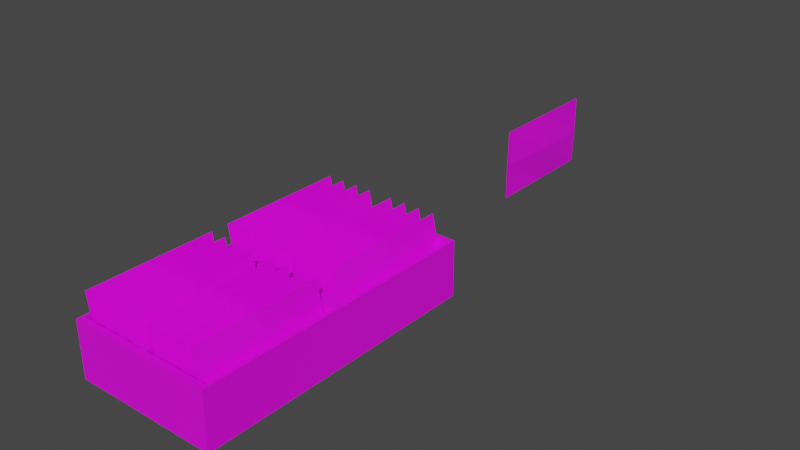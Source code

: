 # Source: Container_Envelopes.blend  (saved by Blender 3.5.10; exported with 4.5.12 LTS)
import bpy
from mathutils import Matrix  # noqa: F401  (used for matrix-valued properties, if any)

bpy.ops.wm.read_factory_settings(use_empty=True)
scene = bpy.context.scene
scene.name = 'Scene'

# ---- collections
col_collection = bpy.data.collections.new('Collection'); scene.collection.children.link(col_collection)

# ---- images (referenced by path relative to the original .blend; pixels are not part of the script)
import os
ASSET_DIR = os.environ.get("B2B_ASSET_DIR", "")  # directory of the original .blend (textures are referenced by path, not embedded)
HERE = os.path.dirname(os.path.abspath(__file__))  # packed textures are extracted next to this script under _unpacked/

def load_image(name, relpath, width, height, colorspace="sRGB"):
    """Load a texture the original file referenced (path relative to the .blend, or extracted next to this script)."""
    p = next((c for c in (os.path.join(HERE, relpath), os.path.join(ASSET_DIR, relpath)) if relpath and os.path.exists(c)), "")
    if p:
        img = bpy.data.images.load(p, check_existing=True)
        img.name = name
    else:  # same state as the original file: an image datablock whose file is absent (Cycles renders it pink)
        img = bpy.data.images.new(name, width, height)
        img.source = "FILE"
        img.filepath = "//" + (relpath or name)
    img.colorspace_settings.name = colorspace
    return img
img_container_envelopes_png = load_image('Container Envelopes.png', 'Container Envelopes.png', 1024, 1024, 'sRGB')
img_envelope_png = load_image('Envelope.png', 'Envelope.png', 1024, 1024, 'sRGB')

# ---- materials (node trees are filled in below, after node groups)
mat_material = bpy.data.materials.new('Material')
mat_material.alpha_threshold = 0.0
mat_material.use_transparent_shadow = False
mat_material.roughness = 0.5
mat_material.line_color = (0.0, 0.0, 0.0, 1.0)
mat_material_001 = bpy.data.materials.new('Material.001')
mat_material_001.use_transparent_shadow = False

# ---- material node trees
mat_material.use_nodes = True; mat_material.node_tree.nodes.clear()
_N = mat_material.node_tree.nodes; _L = mat_material.node_tree.links
n0 = _N.new('ShaderNodeOutputMaterial'); n0.name = 'Material Output'; n0.location = (300, 300)
n1 = _N.new('ShaderNodeBsdfPrincipled'); n1.name = 'Principled BSDF'; n1.location = (10, 300)
n1.distribution = 'GGX'
n1.subsurface_method = 'RANDOM_WALK_SKIN'
n1.inputs[3].default_value = 1.45
n1.inputs[27].default_value = (0.0, 0.0, 0.0, 1.0)
n1.inputs[28].default_value = 1.0
n2 = _N.new('ShaderNodeTexImage'); n2.name = 'Image Texture'; n2.location = (-280, 280)
n2.image = img_container_envelopes_png
_L.new(n1.outputs[0], n0.inputs[0])
_L.new(n2.outputs[0], n1.inputs[0])
n0.is_active_output = True
mat_material_001.use_nodes = True; mat_material_001.node_tree.nodes.clear()
_N = mat_material_001.node_tree.nodes; _L = mat_material_001.node_tree.links
n0 = _N.new('ShaderNodeBsdfPrincipled'); n0.name = 'Principled BSDF'; n0.location = (10, 300)
n0.distribution = 'GGX'
n0.subsurface_method = 'RANDOM_WALK_SKIN'
n0.inputs[3].default_value = 1.45
n0.inputs[27].default_value = (0.0, 0.0, 0.0, 1.0)
n0.inputs[28].default_value = 1.0
n1 = _N.new('ShaderNodeOutputMaterial'); n1.name = 'Material Output'; n1.location = (300, 300)
n2 = _N.new('ShaderNodeTexImage'); n2.name = 'Image Texture'; n2.location = (-280, 280)
n2.image = img_envelope_png
_L.new(n0.outputs[0], n1.inputs[0])
_L.new(n2.outputs[0], n0.inputs[0])
n1.is_active_output = True

# ---- world
world_world = bpy.data.worlds.new('World'); scene.world = world_world
world_world.use_nodes = True; world_world.node_tree.nodes.clear()
_N = world_world.node_tree.nodes; _L = world_world.node_tree.links
n0 = _N.new('ShaderNodeOutputWorld'); n0.name = 'World Output'; n0.location = (300, 300)
n1 = _N.new('ShaderNodeBackground'); n1.name = 'Background'; n1.location = (10, 300)
n1.inputs[0].default_value = (0.05088, 0.05088, 0.05088, 1.0)
_L.new(n1.outputs[0], n0.inputs[0])
n0.is_active_output = True
world_world.color = (0.05088, 0.05088, 0.05088)
world_world.use_sun_shadow = False
world_world.sun_shadow_jitter_overblur = 0.0

# ---- meshes
me_cube = bpy.data.meshes.new('Cube')
me_cube.from_pydata([(0.9542, 0.9542, 1.0), (1.0, 1.0, 0.0001985), (0.9549, -0.9549, 1.0), (1.0, -1.0, 0.0001985), (-0.9485, 0.9485, 1.0), (-1.0, 1.0, 0.0001985), (-0.9551, -0.9551, 1.0), (-1.0, -1.0, 0.0001985), (-1.0, 0.0, 0.0001985), (0.9542, 0.0458, 1.0), (-0.9485, 0.05146, 1.0), (1.0, 0.0, 0.0001985), (0.0, 1.0, 0.0001985), (-0.04491, -0.9551, 1.0), (0.0, -1.0, 0.0001985), (-0.05146, 0.9485, 1.0), (0.0, 0.0, 0.0001985), (-0.05146, 0.05146, 1.0), (-0.9551, -0.04491, 1.0), (-1.0, 1.0, 1.0), (0.0458, 0.9542, 1.0), (0.0458, 0.0458, 1.0), (0.0, 1.0, 1.0), (1.0, 1.0, 1.0), (0.9549, -0.04507, 1.0), (-0.04491, -0.04491, 1.0), (0.04507, -0.9549, 1.0), (-1.0, -1.0, 1.0), (-1.0, 0.0, 1.0), (0.04507, -0.04507, 1.0), (1.0, 0.0, 1.0), (1.0, -1.0, 1.0), (0.0, 0.0, 1.0), (0.0, -1.0, 1.0), (-0.9485, 0.05146, 0.09759), (-0.9485, 0.9485, 0.09759), (-0.05146, 0.9485, 0.09759), (-0.05146, 0.05146, 0.09759), (0.0458, 0.9542, 0.09759), (0.9542, 0.9542, 0.09759), (0.9542, 0.0458, 0.09759), (0.0458, 0.0458, 0.09759), (-0.04491, -0.9551, 0.09759), (-0.9551, -0.9551, 0.09759), (-0.9551, -0.04491, 0.09759), (-0.04491, -0.04491, 0.09759), (0.9549, -0.04507, 0.09759), (0.9549, -0.9549, 0.09759), (0.04507, -0.04507, 0.09759), (0.04507, -0.9549, 0.09759)], [], [(6, 13, 42, 43), (14, 33, 27, 7), (8, 28, 19, 5), (16, 11, 3, 14), (11, 30, 31, 3), (12, 22, 23, 1), (1, 23, 30, 11), (12, 1, 11, 16), (7, 27, 28, 8), (15, 4, 35, 36), (0, 20, 38, 39), (5, 12, 16, 8), (5, 19, 22, 12), (8, 16, 14, 7), (3, 31, 33, 14), (4, 10, 34, 35), (10, 4, 19, 28), (4, 15, 22, 19), (17, 10, 28, 32), (15, 17, 32, 22), (20, 0, 23, 22), (0, 9, 30, 23), (9, 21, 32, 30), (21, 20, 22, 32), (13, 6, 27, 33), (6, 18, 28, 27), (18, 25, 32, 28), (25, 13, 33, 32), (24, 2, 31, 30), (29, 24, 30, 32), (2, 26, 33, 31), (26, 29, 32, 33), (45, 44, 43, 42), (36, 35, 34, 37), (39, 38, 41, 40), (46, 48, 49, 47), (9, 0, 39, 40), (2, 24, 46, 47), (10, 17, 37, 34), (18, 6, 43, 44), (21, 9, 40, 41), (24, 29, 48, 46), (17, 15, 36, 37), (25, 18, 44, 45), (20, 21, 41, 38), (26, 2, 47, 49), (13, 25, 45, 42), (29, 26, 49, 48)])
_uv = me_cube.uv_layers.new(name='UVMap')
_uv.uv.foreach_set('vector', [0.8694, 0.7444, 0.7556, 0.7444, 0.7556, 0.7444, 0.8694, 0.7444, 0.375, 0.875, 0.625, 0.875, 0.625, 1.0, 0.375, 1.0, 0.375, 0.125, 0.625, 0.125, 0.625, 0.25, 0.375, 0.25, 0.25, 0.625, 0.375, 0.625, 0.375, 0.75, 0.25, 0.75, 0.375, 0.625, 0.625, 0.625, 0.625, 0.75, 0.375, 0.75, 0.375, 0.375, 0.625, 0.375, 0.625, 0.5, 0.375, 0.5, 0.375, 0.5, 0.625, 0.5, 0.625, 0.625, 0.375, 0.625, 0.25, 0.5, 0.375, 0.5, 0.375, 0.625, 0.25, 0.625, 0.375, 0.0, 0.625, 0.0, 0.625, 0.125, 0.375, 0.125, 0.7564, 0.5064, 0.8686, 0.5064, 0.8686, 0.5064, 0.7564, 0.5064, 0.6307, 0.5057, 0.7443, 0.5057, 0.7443, 0.5057, 0.6307, 0.5057, 0.125, 0.5, 0.25, 0.5, 0.25, 0.625, 0.125, 0.625, 0.375, 0.25, 0.625, 0.25, 0.625, 0.375, 0.375, 0.375, 0.125, 0.625, 0.25, 0.625, 0.25, 0.75, 0.125, 0.75, 0.375, 0.75, 0.625, 0.75, 0.625, 0.875, 0.375, 0.875, 0.8686, 0.5064, 0.8686, 0.6186, 0.8686, 0.6186, 0.8686, 0.5064, 0.8686, 0.6186, 0.8686, 0.5064, 0.875, 0.5, 0.875, 0.625, 0.8686, 0.5064, 0.7564, 0.5064, 0.75, 0.5, 0.875, 0.5, 0.7564, 0.6186, 0.8686, 0.6186, 0.875, 0.625, 0.75, 0.625, 0.7564, 0.5064, 0.7564, 0.6186, 0.75, 0.625, 0.75, 0.5, 0.7443, 0.5057, 0.6307, 0.5057, 0.625, 0.5, 0.75, 0.5, 0.6307, 0.5057, 0.6307, 0.6193, 0.625, 0.625, 0.625, 0.5, 0.6307, 0.6193, 0.7443, 0.6193, 0.75, 0.625, 0.625, 0.625, 0.7443, 0.6193, 0.7443, 0.5057, 0.75, 0.5, 0.75, 0.625, 0.7556, 0.7444, 0.8694, 0.7444, 0.875, 0.75, 0.75, 0.75, 0.8694, 0.7444, 0.8694, 0.6306, 0.875, 0.625, 0.875, 0.75, 0.8694, 0.6306, 0.7556, 0.6306, 0.75, 0.625, 0.875, 0.625, 0.7556, 0.6306, 0.7556, 0.7444, 0.75, 0.75, 0.75, 0.625, 0.6306, 0.6306, 0.6306, 0.7444, 0.625, 0.75, 0.625, 0.625, 0.7444, 0.6306, 0.6306, 0.6306, 0.625, 0.625, 0.75, 0.625, 0.6306, 0.7444, 0.7444, 0.7444, 0.75, 0.75, 0.625, 0.75, 0.7444, 0.7444, 0.7444, 0.6306, 0.75, 0.625, 0.75, 0.75, 0.7556, 0.6306, 0.8694, 0.6306, 0.8694, 0.7444, 0.7556, 0.7444, 0.7564, 0.5064, 0.8686, 0.5064, 0.8686, 0.6186, 0.7564, 0.6186, 0.6307, 0.5057, 0.7443, 0.5057, 0.7443, 0.6193, 0.6307, 0.6193, 0.6306, 0.6306, 0.7444, 0.6306, 0.7444, 0.7444, 0.6306, 0.7444, 0.6307, 0.6193, 0.6307, 0.5057, 0.6307, 0.5057, 0.6307, 0.6193, 0.6306, 0.7444, 0.6306, 0.6306, 0.6306, 0.6306, 0.6306, 0.7444, 0.8686, 0.6186, 0.7564, 0.6186, 0.7564, 0.6186, 0.8686, 0.6186, 0.8694, 0.6306, 0.8694, 0.7444, 0.8694, 0.7444, 0.8694, 0.6306, 0.7443, 0.6193, 0.6307, 0.6193, 0.6307, 0.6193, 0.7443, 0.6193, 0.6306, 0.6306, 0.7444, 0.6306, 0.7444, 0.6306, 0.6306, 0.6306, 0.7564, 0.6186, 0.7564, 0.5064, 0.7564, 0.5064, 0.7564, 0.6186, 0.7556, 0.6306, 0.8694, 0.6306, 0.8694, 0.6306, 0.7556, 0.6306, 0.7443, 0.5057, 0.7443, 0.6193, 0.7443, 0.6193, 0.7443, 0.5057, 0.7444, 0.7444, 0.6306, 0.7444, 0.6306, 0.7444, 0.7444, 0.7444, 0.7556, 0.7444, 0.7556, 0.6306, 0.7556, 0.6306, 0.7556, 0.7444, 0.7444, 0.6306, 0.7444, 0.7444, 0.7444, 0.7444, 0.7444, 0.6306])
me_cube.materials.append(mat_material)
me_cube.use_mirror_vertex_groups = False
me_cube.update()
me_plane_001 = bpy.data.meshes.new('Plane.001')
me_plane_001.from_pydata([(-1.0, -1.0, -0.01046), (0.9996, -1.0, 0.01274), (-1.0, 1.0, -0.01046), (0.9996, 1.0, 0.01274), (-1.0, 2.393e-07, -0.01046), (0.9996, 2.375e-07, 0.01274), (-0.000416, -1.0, 0.01274), (-0.000416, 1.0, 0.01274), (-0.000416, 2.375e-07, 0.1215), (0.9997, -1.0, 0.01169), (-1.0, -1.0, -0.009595), (0.9997, 1.0, 0.01169), (-1.0, 1.0, -0.009594), (0.9997, -2.416e-07, 0.01169), (-1.0, -2.399e-07, -0.009594), (0.000151, -1.0, -0.01714), (0.000151, 1.0, -0.01714), (0.003286, -2.224e-07, -0.1258)], [], [(8, 5, 3, 7), (6, 1, 5, 8), (0, 6, 8, 4), (4, 8, 7, 2), (17, 14, 12, 16), (15, 10, 14, 17), (9, 15, 17, 13), (13, 17, 16, 11)])
_uv = me_plane_001.uv_layers.new(name='UVMap')
_uv.uv.foreach_set('vector', [0.5, 0.5, 1.0, 0.5, 1.0, 1.0, 0.5, 1.0, 0.5, 0.0, 1.0, 0.0, 1.0, 0.5, 0.5, 0.5, 0.4961, 0.0, 0.9961, 0.0, 0.9961, 0.5, 0.4961, 0.5, 0.4961, 0.5, 0.9961, 0.5, 0.9961, 1.0, 0.4961, 1.0, 0.5, 0.5, 1.0, 0.5, 1.0, 1.0, 0.5, 1.0, 0.5, 0.0, 1.0, 0.0, 1.0, 0.5, 0.5, 0.5, 0.0, 0.0, 0.5, 0.0, 0.5, 0.5, 0.0, 0.5, 0.0, 0.5, 0.5, 0.5, 0.5, 1.0, 0.0, 1.0])
me_plane_001.materials.append(mat_material_001)
me_plane_001.update()
me_plane_007 = bpy.data.meshes.new('Plane.007')
me_plane_007.from_pydata([(0.06789, -2.118, -0.5061), (2.067, -2.118, -0.4829), (0.06789, -0.1178, -0.5061), (2.067, -0.1178, -0.4829), (0.06789, -1.118, -0.5061), (2.067, -1.118, -0.4829), (1.067, -2.118, -0.4829), (1.067, -0.1178, -0.4829), (1.067, -1.118, -0.3742), (2.068, -2.118, -0.484), (0.06774, -2.118, -0.5052), (2.068, -0.1178, -0.484), (0.06774, -0.1178, -0.5052), (2.068, -1.118, -0.484), (0.06774, -1.118, -0.5052), (1.068, -2.118, -0.5128), (1.068, -0.1178, -0.5128), (1.071, -1.118, -0.6215), (-0.004541, -2.118, -0.9348), (1.995, -2.118, -0.9116), (-0.004541, -0.1178, -0.9348), (1.995, -0.1178, -0.9116), (-0.004541, -1.118, -0.9348), (1.995, -1.118, -0.9116), (0.995, -2.118, -0.9116), (0.995, -0.1178, -0.9116), (0.995, -1.118, -0.8029), (1.995, -2.118, -0.9127), (-0.004689, -2.118, -0.9339), (1.995, -0.1178, -0.9127), (-0.004689, -0.1178, -0.9339), (1.995, -1.118, -0.9127), (-0.004689, -1.118, -0.9339), (0.9956, -2.118, -0.9415), (0.9956, -0.1178, -0.9415), (0.9987, -1.118, -1.05), (-0.07673, -2.118, -1.362), (1.923, -2.118, -1.339), (-0.07673, -0.1178, -1.362), (1.923, -0.1178, -1.339), (-0.07673, -1.118, -1.362), (1.923, -1.118, -1.339), (0.9228, -2.118, -1.339), (0.9228, -0.1178, -1.339), (0.9228, -1.118, -1.23), (1.923, -2.118, -1.34), (-0.07688, -2.118, -1.361), (1.923, -0.1178, -1.34), (-0.07688, -0.1178, -1.361), (1.923, -1.118, -1.34), (-0.07688, -1.118, -1.361), (0.9234, -2.118, -1.369), (0.9234, -0.1178, -1.369), (0.9265, -1.118, -1.477), (-0.1489, -2.118, -1.789), (1.851, -2.118, -1.766), (-0.1489, -0.1178, -1.789), (1.851, -0.1178, -1.766), (-0.1489, -1.118, -1.789), (1.851, -1.118, -1.766), (0.8506, -2.118, -1.766), (0.8506, -0.1178, -1.766), (0.8506, -1.118, -1.657), (1.851, -2.118, -1.767), (-0.1491, -2.118, -1.788), (1.851, -0.1178, -1.767), (-0.1491, -0.1178, -1.788), (1.851, -1.118, -1.767), (-0.1491, -1.118, -1.788), (0.8512, -2.118, -1.796), (0.8512, -0.1178, -1.796), (0.8543, -1.118, -1.905), (0.06789, 0.1621, -0.5061), (2.067, 0.1621, -0.4829), (0.06789, 2.162, -0.5061), (2.067, 2.162, -0.4829), (0.06789, 1.162, -0.5061), (2.067, 1.162, -0.4829), (1.067, 0.1621, -0.4829), (1.067, 2.162, -0.4829), (1.067, 1.162, -0.3742), (2.068, 0.1621, -0.484), (0.06774, 0.1621, -0.5052), (2.068, 2.162, -0.484), (0.06774, 2.162, -0.5052), (2.068, 1.162, -0.484), (0.06774, 1.162, -0.5052), (1.068, 0.1621, -0.5128), (1.068, 2.162, -0.5128), (1.071, 1.162, -0.6215), (-0.004541, 0.1621, -0.9348), (1.995, 0.1621, -0.9116), (-0.004541, 2.162, -0.9348), (1.995, 2.162, -0.9116), (-0.004541, 1.162, -0.9348), (1.995, 1.162, -0.9116), (0.995, 0.1621, -0.9116), (0.995, 2.162, -0.9116), (0.995, 1.162, -0.8029), (1.995, 0.1621, -0.9127), (-0.004689, 0.1621, -0.9339), (1.995, 2.162, -0.9127), (-0.004689, 2.162, -0.9339), (1.995, 1.162, -0.9127), (-0.004689, 1.162, -0.9339), (0.9956, 0.1621, -0.9415), (0.9956, 2.162, -0.9415), (0.9987, 1.162, -1.05), (-0.07673, 0.1621, -1.362), (1.923, 0.1621, -1.339), (-0.07673, 2.162, -1.362), (1.923, 2.162, -1.339), (-0.07673, 1.162, -1.362), (1.923, 1.162, -1.339), (0.9228, 0.1621, -1.339), (0.9228, 2.162, -1.339), (0.9228, 1.162, -1.23), (1.923, 0.1621, -1.34), (-0.07688, 0.1621, -1.361), (1.923, 2.162, -1.34), (-0.07688, 2.162, -1.361), (1.923, 1.162, -1.34), (-0.07688, 1.162, -1.361), (0.9234, 0.1621, -1.369), (0.9234, 2.162, -1.369), (0.9265, 1.162, -1.477), (-0.1489, 0.1621, -1.789), (1.851, 0.1621, -1.766), (-0.1489, 2.162, -1.789), (1.851, 2.162, -1.766), (-0.1489, 1.162, -1.789), (1.851, 1.162, -1.766), (0.8506, 0.1621, -1.766), (0.8506, 2.162, -1.766), (0.8506, 1.162, -1.657), (1.851, 0.1621, -1.767), (-0.1491, 0.1621, -1.788), (1.851, 2.162, -1.767), (-0.1491, 2.162, -1.788), (1.851, 1.162, -1.767), (-0.1491, 1.162, -1.788), (0.8512, 0.1621, -1.796), (0.8512, 2.162, -1.796), (0.8543, 1.162, -1.905), (0.398, -2.118, 1.448), (2.398, -2.118, 1.471), (0.398, -0.1178, 1.448), (2.398, -0.1178, 1.471), (0.398, -1.118, 1.448), (2.398, -1.118, 1.471), (1.398, -2.118, 1.471), (1.398, -0.1178, 1.471), (1.398, -1.118, 1.58), (2.398, -2.118, 1.47), (0.3979, -2.118, 1.449), (2.398, -0.1178, 1.47), (0.3979, -0.1178, 1.449), (2.398, -1.118, 1.47), (0.3979, -1.118, 1.449), (1.398, -2.118, 1.441), (1.398, -0.1178, 1.441), (1.401, -1.118, 1.332), (0.3256, -2.118, 1.019), (2.325, -2.118, 1.042), (0.3256, -0.1178, 1.019), (2.325, -0.1178, 1.042), (0.3256, -1.118, 1.019), (2.325, -1.118, 1.042), (1.325, -2.118, 1.042), (1.325, -0.1178, 1.042), (1.325, -1.118, 1.151), (2.325, -2.118, 1.041), (0.3254, -2.118, 1.02), (2.325, -0.1178, 1.041), (0.3254, -0.1178, 1.02), (2.325, -1.118, 1.041), (0.3254, -1.118, 1.02), (1.326, -2.118, 1.012), (1.326, -0.1178, 1.012), (1.329, -1.118, 0.9036), (0.2534, -2.118, 0.5918), (2.253, -2.118, 0.615), (0.2534, -0.1178, 0.5918), (2.253, -0.1178, 0.615), (0.2534, -1.118, 0.5918), (2.253, -1.118, 0.615), (1.253, -2.118, 0.615), (1.253, -0.1178, 0.615), (1.253, -1.118, 0.7237), (2.253, -2.118, 0.6139), (0.2533, -2.118, 0.5927), (2.253, -0.1178, 0.6139), (0.2533, -0.1178, 0.5927), (2.253, -1.118, 0.6139), (0.2533, -1.118, 0.5927), (1.254, -2.118, 0.5851), (1.254, -0.1178, 0.5851), (1.257, -1.118, 0.4764), (0.1812, -2.118, 0.1646), (2.181, -2.118, 0.1878), (0.1812, -0.1178, 0.1646), (2.181, -0.1178, 0.1878), (0.1812, -1.118, 0.1646), (2.181, -1.118, 0.1878), (1.181, -2.118, 0.1878), (1.181, -0.1178, 0.1878), (1.181, -1.118, 0.2965), (2.181, -2.118, 0.1867), (0.1811, -2.118, 0.1654), (2.181, -0.1178, 0.1867), (0.1811, -0.1178, 0.1654), (2.181, -1.118, 0.1867), (0.1811, -1.118, 0.1654), (1.181, -2.118, 0.1579), (1.181, -0.1178, 0.1579), (1.184, -1.118, 0.04917), (0.398, 0.1621, 1.448), (2.398, 0.1621, 1.471), (0.398, 2.162, 1.448), (2.398, 2.162, 1.471), (0.398, 1.162, 1.448), (2.398, 1.162, 1.471), (1.398, 0.1621, 1.471), (1.398, 2.162, 1.471), (1.398, 1.162, 1.58), (2.398, 0.1621, 1.47), (0.3979, 0.1621, 1.449), (2.398, 2.162, 1.47), (0.3979, 2.162, 1.449), (2.398, 1.162, 1.47), (0.3979, 1.162, 1.449), (1.398, 0.1621, 1.441), (1.398, 2.162, 1.441), (1.401, 1.162, 1.332), (0.3256, 0.1621, 1.019), (2.325, 0.1621, 1.042), (0.3256, 2.162, 1.019), (2.325, 2.162, 1.042), (0.3256, 1.162, 1.019), (2.325, 1.162, 1.042), (1.325, 0.1621, 1.042), (1.325, 2.162, 1.042), (1.325, 1.162, 1.151), (2.325, 0.1621, 1.041), (0.3254, 0.1621, 1.02), (2.325, 2.162, 1.041), (0.3254, 2.162, 1.02), (2.325, 1.162, 1.041), (0.3254, 1.162, 1.02), (1.326, 0.1621, 1.012), (1.326, 2.162, 1.012), (1.329, 1.162, 0.9036), (0.2534, 0.1621, 0.5918), (2.253, 0.1621, 0.615), (0.2534, 2.162, 0.5918), (2.253, 2.162, 0.615), (0.2534, 1.162, 0.5918), (2.253, 1.162, 0.615), (1.253, 0.1621, 0.615), (1.253, 2.162, 0.615), (1.253, 1.162, 0.7237), (2.253, 0.1621, 0.6139), (0.2532, 0.1621, 0.5927), (2.253, 2.162, 0.6139), (0.2532, 2.162, 0.5927), (2.253, 1.162, 0.6139), (0.2532, 1.162, 0.5927), (1.254, 0.1621, 0.5851), (1.254, 2.162, 0.5851), (1.257, 1.162, 0.4764), (0.1812, 0.1621, 0.1646), (2.181, 0.1621, 0.1878), (0.1812, 2.162, 0.1646), (2.181, 2.162, 0.1878), (0.1812, 1.162, 0.1646), (2.181, 1.162, 0.1878), (1.181, 0.1621, 0.1878), (1.181, 2.162, 0.1878), (1.181, 1.162, 0.2965), (2.181, 0.1621, 0.1867), (0.1811, 0.1621, 0.1654), (2.181, 2.162, 0.1867), (0.1811, 2.162, 0.1654), (2.181, 1.162, 0.1867), (0.1811, 1.162, 0.1654), (1.181, 0.1621, 0.1579), (1.181, 2.162, 0.1579), (1.184, 1.162, 0.04917)], [], [(8, 5, 3, 7), (6, 1, 5, 8), (0, 6, 8, 4), (4, 8, 7, 2), (17, 14, 12, 16), (15, 10, 14, 17), (9, 15, 17, 13), (13, 17, 16, 11), (26, 23, 21, 25), (24, 19, 23, 26), (18, 24, 26, 22), (22, 26, 25, 20), (35, 32, 30, 34), (33, 28, 32, 35), (27, 33, 35, 31), (31, 35, 34, 29), (44, 41, 39, 43), (42, 37, 41, 44), (36, 42, 44, 40), (40, 44, 43, 38), (53, 50, 48, 52), (51, 46, 50, 53), (45, 51, 53, 49), (49, 53, 52, 47), (62, 59, 57, 61), (60, 55, 59, 62), (54, 60, 62, 58), (58, 62, 61, 56), (71, 68, 66, 70), (69, 64, 68, 71), (63, 69, 71, 67), (67, 71, 70, 65), (80, 77, 75, 79), (78, 73, 77, 80), (72, 78, 80, 76), (76, 80, 79, 74), (89, 86, 84, 88), (87, 82, 86, 89), (81, 87, 89, 85), (85, 89, 88, 83), (98, 95, 93, 97), (96, 91, 95, 98), (90, 96, 98, 94), (94, 98, 97, 92), (107, 104, 102, 106), (105, 100, 104, 107), (99, 105, 107, 103), (103, 107, 106, 101), (116, 113, 111, 115), (114, 109, 113, 116), (108, 114, 116, 112), (112, 116, 115, 110), (125, 122, 120, 124), (123, 118, 122, 125), (117, 123, 125, 121), (121, 125, 124, 119), (134, 131, 129, 133), (132, 127, 131, 134), (126, 132, 134, 130), (130, 134, 133, 128), (143, 140, 138, 142), (141, 136, 140, 143), (135, 141, 143, 139), (139, 143, 142, 137), (152, 149, 147, 151), (150, 145, 149, 152), (144, 150, 152, 148), (148, 152, 151, 146), (161, 158, 156, 160), (159, 154, 158, 161), (153, 159, 161, 157), (157, 161, 160, 155), (170, 167, 165, 169), (168, 163, 167, 170), (162, 168, 170, 166), (166, 170, 169, 164), (179, 176, 174, 178), (177, 172, 176, 179), (171, 177, 179, 175), (175, 179, 178, 173), (188, 185, 183, 187), (186, 181, 185, 188), (180, 186, 188, 184), (184, 188, 187, 182), (197, 194, 192, 196), (195, 190, 194, 197), (189, 195, 197, 193), (193, 197, 196, 191), (206, 203, 201, 205), (204, 199, 203, 206), (198, 204, 206, 202), (202, 206, 205, 200), (215, 212, 210, 214), (213, 208, 212, 215), (207, 213, 215, 211), (211, 215, 214, 209), (224, 221, 219, 223), (222, 217, 221, 224), (216, 222, 224, 220), (220, 224, 223, 218), (233, 230, 228, 232), (231, 226, 230, 233), (225, 231, 233, 229), (229, 233, 232, 227), (242, 239, 237, 241), (240, 235, 239, 242), (234, 240, 242, 238), (238, 242, 241, 236), (251, 248, 246, 250), (249, 244, 248, 251), (243, 249, 251, 247), (247, 251, 250, 245), (260, 257, 255, 259), (258, 253, 257, 260), (252, 258, 260, 256), (256, 260, 259, 254), (269, 266, 264, 268), (267, 262, 266, 269), (261, 267, 269, 265), (265, 269, 268, 263), (278, 275, 273, 277), (276, 271, 275, 278), (270, 276, 278, 274), (274, 278, 277, 272), (287, 284, 282, 286), (285, 280, 284, 287), (279, 285, 287, 283), (283, 287, 286, 281)])
_uv = me_plane_007.uv_layers.new(name='UVMap')
_uv.uv.foreach_set('vector', [0.5, 0.5, 1.0, 0.5, 1.0, 1.0, 0.5, 1.0, 0.5, 0.0, 1.0, 0.0, 1.0, 0.5, 0.5, 0.5, 0.4961, 0.0, 0.9961, 0.0, 0.9961, 0.5, 0.4961, 0.5, 0.4961, 0.5, 0.9961, 0.5, 0.9961, 1.0, 0.4961, 1.0, 0.5, 0.5, 1.0, 0.5, 1.0, 1.0, 0.5, 1.0, 0.5, 0.0, 1.0, 0.0, 1.0, 0.5, 0.5, 0.5, 0.0, 0.0, 0.5, 0.0, 0.5, 0.5, 0.0, 0.5, 0.0, 0.5, 0.5, 0.5, 0.5, 1.0, 0.0, 1.0, 0.5, 0.5, 1.0, 0.5, 1.0, 1.0, 0.5, 1.0, 0.5, 0.0, 1.0, 0.0, 1.0, 0.5, 0.5, 0.5, 0.4961, 0.0, 0.9961, 0.0, 0.9961, 0.5, 0.4961, 0.5, 0.4961, 0.5, 0.9961, 0.5, 0.9961, 1.0, 0.4961, 1.0, 0.5, 0.5, 1.0, 0.5, 1.0, 1.0, 0.5, 1.0, 0.5, 0.0, 1.0, 0.0, 1.0, 0.5, 0.5, 0.5, 0.0, 0.0, 0.5, 0.0, 0.5, 0.5, 0.0, 0.5, 0.0, 0.5, 0.5, 0.5, 0.5, 1.0, 0.0, 1.0, 0.5, 0.5, 1.0, 0.5, 1.0, 1.0, 0.5, 1.0, 0.5, 0.0, 1.0, 0.0, 1.0, 0.5, 0.5, 0.5, 0.4961, 0.0, 0.9961, 0.0, 0.9961, 0.5, 0.4961, 0.5, 0.4961, 0.5, 0.9961, 0.5, 0.9961, 1.0, 0.4961, 1.0, 0.5, 0.5, 1.0, 0.5, 1.0, 1.0, 0.5, 1.0, 0.5, 0.0, 1.0, 0.0, 1.0, 0.5, 0.5, 0.5, 0.0, 0.0, 0.5, 0.0, 0.5, 0.5, 0.0, 0.5, 0.0, 0.5, 0.5, 0.5, 0.5, 1.0, 0.0, 1.0, 0.5, 0.5, 1.0, 0.5, 1.0, 1.0, 0.5, 1.0, 0.5, 0.0, 1.0, 0.0, 1.0, 0.5, 0.5, 0.5, 0.4961, 0.0, 0.9961, 0.0, 0.9961, 0.5, 0.4961, 0.5, 0.4961, 0.5, 0.9961, 0.5, 0.9961, 1.0, 0.4961, 1.0, 0.5, 0.5, 1.0, 0.5, 1.0, 1.0, 0.5, 1.0, 0.5, 0.0, 1.0, 0.0, 1.0, 0.5, 0.5, 0.5, 0.0, 0.0, 0.5, 0.0, 0.5, 0.5, 0.0, 0.5, 0.0, 0.5, 0.5, 0.5, 0.5, 1.0, 0.0, 1.0, 0.5, 0.5, 1.0, 0.5, 1.0, 1.0, 0.5, 1.0, 0.5, 0.0, 1.0, 0.0, 1.0, 0.5, 0.5, 0.5, 0.4961, 0.0, 0.9961, 0.0, 0.9961, 0.5, 0.4961, 0.5, 0.4961, 0.5, 0.9961, 0.5, 0.9961, 1.0, 0.4961, 1.0, 0.5, 0.5, 1.0, 0.5, 1.0, 1.0, 0.5, 1.0, 0.5, 0.0, 1.0, 0.0, 1.0, 0.5, 0.5, 0.5, 0.0, 0.0, 0.5, 0.0, 0.5, 0.5, 0.0, 0.5, 0.0, 0.5, 0.5, 0.5, 0.5, 1.0, 0.0, 1.0, 0.5, 0.5, 1.0, 0.5, 1.0, 1.0, 0.5, 1.0, 0.5, 0.0, 1.0, 0.0, 1.0, 0.5, 0.5, 0.5, 0.4961, 0.0, 0.9961, 0.0, 0.9961, 0.5, 0.4961, 0.5, 0.4961, 0.5, 0.9961, 0.5, 0.9961, 1.0, 0.4961, 1.0, 0.5, 0.5, 1.0, 0.5, 1.0, 1.0, 0.5, 1.0, 0.5, 0.0, 1.0, 0.0, 1.0, 0.5, 0.5, 0.5, 0.0, 0.0, 0.5, 0.0, 0.5, 0.5, 0.0, 0.5, 0.0, 0.5, 0.5, 0.5, 0.5, 1.0, 0.0, 1.0, 0.5, 0.5, 1.0, 0.5, 1.0, 1.0, 0.5, 1.0, 0.5, 0.0, 1.0, 0.0, 1.0, 0.5, 0.5, 0.5, 0.4961, 0.0, 0.9961, 0.0, 0.9961, 0.5, 0.4961, 0.5, 0.4961, 0.5, 0.9961, 0.5, 0.9961, 1.0, 0.4961, 1.0, 0.5, 0.5, 1.0, 0.5, 1.0, 1.0, 0.5, 1.0, 0.5, 0.0, 1.0, 0.0, 1.0, 0.5, 0.5, 0.5, 0.0, 0.0, 0.5, 0.0, 0.5, 0.5, 0.0, 0.5, 0.0, 0.5, 0.5, 0.5, 0.5, 1.0, 0.0, 1.0, 0.5, 0.5, 1.0, 0.5, 1.0, 1.0, 0.5, 1.0, 0.5, 0.0, 1.0, 0.0, 1.0, 0.5, 0.5, 0.5, 0.4961, 0.0, 0.9961, 0.0, 0.9961, 0.5, 0.4961, 0.5, 0.4961, 0.5, 0.9961, 0.5, 0.9961, 1.0, 0.4961, 1.0, 0.5, 0.5, 1.0, 0.5, 1.0, 1.0, 0.5, 1.0, 0.5, 0.0, 1.0, 0.0, 1.0, 0.5, 0.5, 0.5, 0.0, 0.0, 0.5, 0.0, 0.5, 0.5, 0.0, 0.5, 0.0, 0.5, 0.5, 0.5, 0.5, 1.0, 0.0, 1.0, 0.5, 0.5, 1.0, 0.5, 1.0, 1.0, 0.5, 1.0, 0.5, 0.0, 1.0, 0.0, 1.0, 0.5, 0.5, 0.5, 0.4961, 0.0, 0.9961, 0.0, 0.9961, 0.5, 0.4961, 0.5, 0.4961, 0.5, 0.9961, 0.5, 0.9961, 1.0, 0.4961, 1.0, 0.5, 0.5, 1.0, 0.5, 1.0, 1.0, 0.5, 1.0, 0.5, 0.0, 1.0, 0.0, 1.0, 0.5, 0.5, 0.5, 0.0, 0.0, 0.5, 0.0, 0.5, 0.5, 0.0, 0.5, 0.0, 0.5, 0.5, 0.5, 0.5, 1.0, 0.0, 1.0, 0.5, 0.5, 1.0, 0.5, 1.0, 1.0, 0.5, 1.0, 0.5, 0.0, 1.0, 0.0, 1.0, 0.5, 0.5, 0.5, 0.4961, 0.0, 0.9961, 0.0, 0.9961, 0.5, 0.4961, 0.5, 0.4961, 0.5, 0.9961, 0.5, 0.9961, 1.0, 0.4961, 1.0, 0.5, 0.5, 1.0, 0.5, 1.0, 1.0, 0.5, 1.0, 0.5, 0.0, 1.0, 0.0, 1.0, 0.5, 0.5, 0.5, 0.0, 0.0, 0.5, 0.0, 0.5, 0.5, 0.0, 0.5, 0.0, 0.5, 0.5, 0.5, 0.5, 1.0, 0.0, 1.0, 0.5, 0.5, 1.0, 0.5, 1.0, 1.0, 0.5, 1.0, 0.5, 0.0, 1.0, 0.0, 1.0, 0.5, 0.5, 0.5, 0.4961, 0.0, 0.9961, 0.0, 0.9961, 0.5, 0.4961, 0.5, 0.4961, 0.5, 0.9961, 0.5, 0.9961, 1.0, 0.4961, 1.0, 0.5, 0.5, 1.0, 0.5, 1.0, 1.0, 0.5, 1.0, 0.5, 0.0, 1.0, 0.0, 1.0, 0.5, 0.5, 0.5, 0.0, 0.0, 0.5, 0.0, 0.5, 0.5, 0.0, 0.5, 0.0, 0.5, 0.5, 0.5, 0.5, 1.0, 0.0, 1.0, 0.5, 0.5, 1.0, 0.5, 1.0, 1.0, 0.5, 1.0, 0.5, 0.0, 1.0, 0.0, 1.0, 0.5, 0.5, 0.5, 0.4961, 0.0, 0.9961, 0.0, 0.9961, 0.5, 0.4961, 0.5, 0.4961, 0.5, 0.9961, 0.5, 0.9961, 1.0, 0.4961, 1.0, 0.5, 0.5, 1.0, 0.5, 1.0, 1.0, 0.5, 1.0, 0.5, 0.0, 1.0, 0.0, 1.0, 0.5, 0.5, 0.5, 0.0, 0.0, 0.5, 0.0, 0.5, 0.5, 0.0, 0.5, 0.0, 0.5, 0.5, 0.5, 0.5, 1.0, 0.0, 1.0, 0.5, 0.5, 1.0, 0.5, 1.0, 1.0, 0.5, 1.0, 0.5, 0.0, 1.0, 0.0, 1.0, 0.5, 0.5, 0.5, 0.4961, 0.0, 0.9961, 0.0, 0.9961, 0.5, 0.4961, 0.5, 0.4961, 0.5, 0.9961, 0.5, 0.9961, 1.0, 0.4961, 1.0, 0.5, 0.5, 1.0, 0.5, 1.0, 1.0, 0.5, 1.0, 0.5, 0.0, 1.0, 0.0, 1.0, 0.5, 0.5, 0.5, 0.0, 0.0, 0.5, 0.0, 0.5, 0.5, 0.0, 0.5, 0.0, 0.5, 0.5, 0.5, 0.5, 1.0, 0.0, 1.0, 0.5, 0.5, 1.0, 0.5, 1.0, 1.0, 0.5, 1.0, 0.5, 0.0, 1.0, 0.0, 1.0, 0.5, 0.5, 0.5, 0.4961, 0.0, 0.9961, 0.0, 0.9961, 0.5, 0.4961, 0.5, 0.4961, 0.5, 0.9961, 0.5, 0.9961, 1.0, 0.4961, 1.0, 0.5, 0.5, 1.0, 0.5, 1.0, 1.0, 0.5, 1.0, 0.5, 0.0, 1.0, 0.0, 1.0, 0.5, 0.5, 0.5, 0.0, 0.0, 0.5, 0.0, 0.5, 0.5, 0.0, 0.5, 0.0, 0.5, 0.5, 0.5, 0.5, 1.0, 0.0, 1.0, 0.5, 0.5, 1.0, 0.5, 1.0, 1.0, 0.5, 1.0, 0.5, 0.0, 1.0, 0.0, 1.0, 0.5, 0.5, 0.5, 0.4961, 0.0, 0.9961, 0.0, 0.9961, 0.5, 0.4961, 0.5, 0.4961, 0.5, 0.9961, 0.5, 0.9961, 1.0, 0.4961, 1.0, 0.5, 0.5, 1.0, 0.5, 1.0, 1.0, 0.5, 1.0, 0.5, 0.0, 1.0, 0.0, 1.0, 0.5, 0.5, 0.5, 0.0, 0.0, 0.5, 0.0, 0.5, 0.5, 0.0, 0.5, 0.0, 0.5, 0.5, 0.5, 0.5, 1.0, 0.0, 1.0, 0.5, 0.5, 1.0, 0.5, 1.0, 1.0, 0.5, 1.0, 0.5, 0.0, 1.0, 0.0, 1.0, 0.5, 0.5, 0.5, 0.4961, 0.0, 0.9961, 0.0, 0.9961, 0.5, 0.4961, 0.5, 0.4961, 0.5, 0.9961, 0.5, 0.9961, 1.0, 0.4961, 1.0, 0.5, 0.5, 1.0, 0.5, 1.0, 1.0, 0.5, 1.0, 0.5, 0.0, 1.0, 0.0, 1.0, 0.5, 0.5, 0.5, 0.0, 0.0, 0.5, 0.0, 0.5, 0.5, 0.0, 0.5, 0.0, 0.5, 0.5, 0.5, 0.5, 1.0, 0.0, 1.0])
me_plane_007.materials.append(mat_material_001)
me_plane_007.update()

# ---- objects
ob_cube = bpy.data.objects.new('Cube', me_cube)
ob_envelope = bpy.data.objects.new('Envelope', me_plane_001)
ob_envelope_002 = bpy.data.objects.new('Envelope.002', me_plane_007)

# ---- transforms, parenting, visibility, modifiers, constraints
ob_cube.location = (0.0, 0.0, 0.0)
ob_cube.scale = (1.299, 2.582, 1.0)
ob_cube.lock_rotations_4d = False
ob_cube.empty_display_type = 'ARROWS'
ob_cube.lineart.crease_threshold = 0.0
ob_envelope.location = (-0.01136, 7.073, 0.7525)
ob_envelope.rotation_euler = (6.946e-06, -1.552, -7.08e-06)
ob_envelope.scale = (0.6627, 1.145, 0.6627)
ob_envelope_002.location = (0.0, 0.0, -5.96e-08)
ob_envelope_002.rotation_euler = (-9.408e-07, -1.738, 7.952e-07)
ob_envelope_002.scale = (0.6627, 1.145, 0.6627)

# ---- collection membership
col_collection.objects.link(ob_cube)
col_collection.objects.link(ob_envelope)
col_collection.objects.link(ob_envelope_002)

# ---- scene / render settings (as saved in the file)
scene.frame_start = 1; scene.frame_end = 250; scene.frame_set(1)
scene.render.engine = 'BLENDER_EEVEE_NEXT'
scene.cycles.sampling_pattern = 'TABULATED_SOBOL'
scene.view_settings.view_transform = 'Filmic'
bpy.context.view_layer.update()

# ---- added for rendering (the .blend has no active camera and no usable light): camera, sun
cam_auto = bpy.data.cameras.new('AutoCamera')
cam_auto.lens = 50.0
cam_auto.sensor_width = 36.0
cam_auto.clip_end = 1000.0
ob_auto_camera = bpy.data.objects.new('AutoCamera', cam_auto)
scene.collection.objects.link(ob_auto_camera)
ob_auto_camera.location = (10.4512, -9.72376, 9.11364)
ob_auto_camera.rotation_euler = (1.09748, -7.21219e-08, 0.694738)
scene.camera = ob_auto_camera
light_auto_sun = bpy.data.lights.new('AutoSun', 'SUN')
light_auto_sun.energy = 3.0
light_auto_sun.angle = 0.0523599
ob_auto_sun = bpy.data.objects.new('AutoSun', light_auto_sun)
scene.collection.objects.link(ob_auto_sun)
ob_auto_sun.rotation_euler = (0.872665, 0.174533, 0.523599)
bpy.context.view_layer.update()

